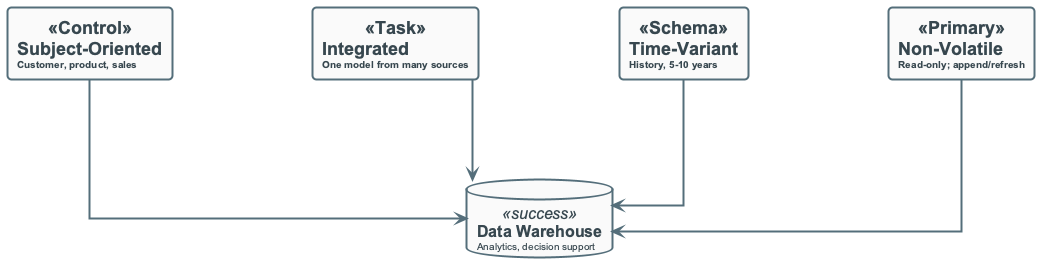

The diagram above was rendered by PlantUML. Its source (embedded in the PNG):
@startuml
'=================================================
' INMON DWH - Four characteristics feed DWH
' Short labels; flow into central node
'=================================================

!include ../_template_styles.puml

top to bottom direction

rectangle "**Subject-Oriented**\n<size:10>Customer, product, sales</size>" as SUBJ <<Control>>
rectangle "**Integrated**\n<size:10>One model from many sources</size>" as INT <<Task>>
rectangle "**Time-Variant**\n<size:10>History, 5-10 years</size>" as TIME <<Schema>>
rectangle "**Non-Volatile**\n<size:10>Read-only; append/refresh</size>" as NONV <<Primary>>

database "**Data Warehouse**\n<size:10>Analytics, decision support</size>" as DWH <<success>>

SUBJ -down-> DWH
INT -down-> DWH
TIME -down-> DWH
NONV -down-> DWH

@enduml